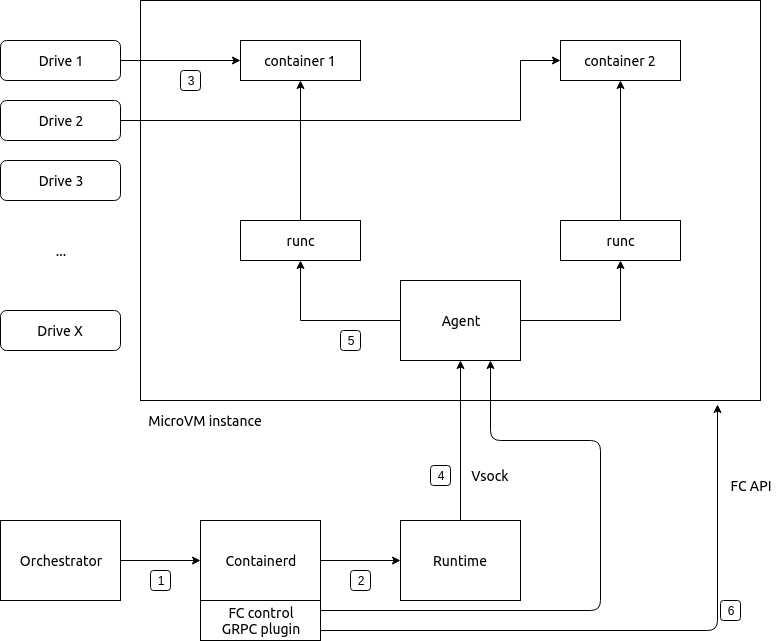

The diagram above was exported from draw.io. Its source (the exported page's mxGraphModel, read from the mxfile embedded in the PNG):
<mxGraphModel dx="1506" dy="1095" grid="1" gridSize="10" guides="1" tooltips="1" connect="1" arrows="1" fold="1" page="1" pageScale="1" pageWidth="850" pageHeight="1100" math="0" shadow="0">
  <root>
    <mxCell id="0" />
    <mxCell id="1" parent="0" />
    <mxCell id="2" value="" style="rounded=0;whiteSpace=wrap;html=1;fillColor=none;fontFamily=Lucida Console;fontSize=14;" vertex="1" parent="1">
      <mxGeometry x="180" y="40" width="620" height="400" as="geometry" />
    </mxCell>
    <mxCell id="3" style="edgeStyle=orthogonalEdgeStyle;rounded=0;html=1;exitX=1;exitY=0.5;jettySize=auto;orthogonalLoop=1;fontFamily=Lucida Console;fontSize=14;" edge="1" source="4" target="16" parent="1">
      <mxGeometry relative="1" as="geometry" />
    </mxCell>
    <mxCell id="4" value="Drive 1" style="rounded=1;whiteSpace=wrap;html=1;fillColor=none;fontFamily=Lucida Console;fontSize=14;" vertex="1" parent="1">
      <mxGeometry x="40" y="80" width="120" height="40" as="geometry" />
    </mxCell>
    <mxCell id="5" style="edgeStyle=orthogonalEdgeStyle;rounded=0;html=1;exitX=1;exitY=0.5;entryX=0;entryY=0.5;jettySize=auto;orthogonalLoop=1;fontFamily=Lucida Console;fontSize=14;" edge="1" source="6" target="19" parent="1">
      <mxGeometry relative="1" as="geometry">
        <Array as="points">
          <mxPoint x="560" y="160" />
          <mxPoint x="560" y="100" />
        </Array>
      </mxGeometry>
    </mxCell>
    <mxCell id="6" value="Drive 2" style="rounded=1;whiteSpace=wrap;html=1;fillColor=none;fontFamily=Lucida Console;fontSize=14;" vertex="1" parent="1">
      <mxGeometry x="40" y="140" width="120" height="40" as="geometry" />
    </mxCell>
    <mxCell id="7" value="Drive X&lt;br style=&quot;font-size: 14px;&quot;&gt;" style="rounded=1;whiteSpace=wrap;html=1;fillColor=none;fontFamily=Lucida Console;fontSize=14;" vertex="1" parent="1">
      <mxGeometry x="40" y="350" width="120" height="40" as="geometry" />
    </mxCell>
    <mxCell id="8" value="&lt;font style=&quot;font-size: 14px;&quot;&gt;...&lt;/font&gt;" style="text;html=1;strokeColor=none;fillColor=none;align=center;verticalAlign=middle;whiteSpace=wrap;rounded=0;fontFamily=Lucida Console;fontSize=14;" vertex="1" parent="1">
      <mxGeometry x="80" y="280" width="40" height="20" as="geometry" />
    </mxCell>
    <mxCell id="9" value="MicroVM instance" style="text;html=1;strokeColor=none;fillColor=none;align=center;verticalAlign=middle;whiteSpace=wrap;rounded=0;fontFamily=Lucida Console;fontSize=14;" vertex="1" parent="1">
      <mxGeometry x="180" y="450" width="130" height="20" as="geometry" />
    </mxCell>
    <mxCell id="10" style="edgeStyle=orthogonalEdgeStyle;rounded=0;html=1;exitX=0;exitY=0.5;entryX=0.5;entryY=1;jettySize=auto;orthogonalLoop=1;fontFamily=Lucida Console;fontSize=14;" edge="1" source="12" target="15" parent="1">
      <mxGeometry relative="1" as="geometry" />
    </mxCell>
    <mxCell id="11" style="edgeStyle=orthogonalEdgeStyle;rounded=0;html=1;exitX=1;exitY=0.5;jettySize=auto;orthogonalLoop=1;fontFamily=Lucida Console;fontSize=14;" edge="1" source="12" target="18" parent="1">
      <mxGeometry relative="1" as="geometry" />
    </mxCell>
    <mxCell id="12" value="Agent" style="rounded=0;whiteSpace=wrap;html=1;fillColor=none;fontFamily=Lucida Console;fontSize=14;" vertex="1" parent="1">
      <mxGeometry x="440" y="320" width="120" height="80" as="geometry" />
    </mxCell>
    <mxCell id="13" value="Drive 3" style="rounded=1;whiteSpace=wrap;html=1;fillColor=none;fontFamily=Lucida Console;fontSize=14;" vertex="1" parent="1">
      <mxGeometry x="40" y="200" width="120" height="40" as="geometry" />
    </mxCell>
    <mxCell id="14" style="edgeStyle=orthogonalEdgeStyle;rounded=0;html=1;exitX=0.5;exitY=0;entryX=0.5;entryY=1;jettySize=auto;orthogonalLoop=1;fontFamily=Lucida Console;fontSize=14;" edge="1" source="15" target="16" parent="1">
      <mxGeometry relative="1" as="geometry" />
    </mxCell>
    <mxCell id="15" value="runc" style="rounded=0;whiteSpace=wrap;html=1;fillColor=none;fontFamily=Lucida Console;fontSize=14;" vertex="1" parent="1">
      <mxGeometry x="280" y="260" width="120" height="40" as="geometry" />
    </mxCell>
    <mxCell id="16" value="container 1" style="rounded=0;whiteSpace=wrap;html=1;fillColor=none;fontFamily=Lucida Console;fontSize=14;" vertex="1" parent="1">
      <mxGeometry x="280" y="80" width="120" height="40" as="geometry" />
    </mxCell>
    <mxCell id="17" style="edgeStyle=orthogonalEdgeStyle;rounded=0;html=1;exitX=0.5;exitY=0;entryX=0.5;entryY=1;jettySize=auto;orthogonalLoop=1;fontFamily=Lucida Console;fontSize=14;" edge="1" source="18" target="19" parent="1">
      <mxGeometry relative="1" as="geometry" />
    </mxCell>
    <mxCell id="18" value="runc" style="rounded=0;whiteSpace=wrap;html=1;fillColor=none;fontFamily=Lucida Console;fontSize=14;" vertex="1" parent="1">
      <mxGeometry x="600" y="260" width="120" height="40" as="geometry" />
    </mxCell>
    <mxCell id="19" value="container 2" style="rounded=0;whiteSpace=wrap;html=1;fillColor=none;fontFamily=Lucida Console;fontSize=14;" vertex="1" parent="1">
      <mxGeometry x="600" y="80" width="120" height="40" as="geometry" />
    </mxCell>
    <mxCell id="20" style="edgeStyle=orthogonalEdgeStyle;rounded=0;html=1;exitX=0.5;exitY=0;jettySize=auto;orthogonalLoop=1;fontFamily=Lucida Console;fontSize=14;" edge="1" source="21" target="12" parent="1">
      <mxGeometry relative="1" as="geometry" />
    </mxCell>
    <mxCell id="21" value="Runtime" style="rounded=0;whiteSpace=wrap;html=1;fillColor=none;fontFamily=Lucida Console;fontSize=14;" vertex="1" parent="1">
      <mxGeometry x="440" y="560" width="120" height="80" as="geometry" />
    </mxCell>
    <mxCell id="22" style="edgeStyle=orthogonalEdgeStyle;rounded=0;html=1;exitX=1;exitY=0.5;jettySize=auto;orthogonalLoop=1;fontFamily=Lucida Console;fontSize=14;" edge="1" source="23" target="21" parent="1">
      <mxGeometry relative="1" as="geometry" />
    </mxCell>
    <mxCell id="23" value="Containerd" style="rounded=0;whiteSpace=wrap;html=1;fillColor=none;fontFamily=Lucida Console;fontSize=14;" vertex="1" parent="1">
      <mxGeometry x="240" y="560" width="120" height="80" as="geometry" />
    </mxCell>
    <mxCell id="24" style="edgeStyle=orthogonalEdgeStyle;rounded=0;html=1;exitX=1;exitY=0.5;jettySize=auto;orthogonalLoop=1;fontFamily=Lucida Console;fontSize=14;" edge="1" source="25" target="23" parent="1">
      <mxGeometry relative="1" as="geometry" />
    </mxCell>
    <mxCell id="25" value="Orchestrator&lt;br style=&quot;font-size: 14px&quot;&gt;" style="rounded=0;whiteSpace=wrap;html=1;fillColor=none;fontFamily=Lucida Console;fontSize=14;" vertex="1" parent="1">
      <mxGeometry x="40" y="560" width="120" height="80" as="geometry" />
    </mxCell>
    <mxCell id="26" value="Vsock&lt;br&gt;" style="text;html=1;strokeColor=none;fillColor=none;align=center;verticalAlign=middle;whiteSpace=wrap;rounded=0;fontFamily=Lucida Console;fontSize=14;" vertex="1" parent="1">
      <mxGeometry x="510" y="505" width="40" height="20" as="geometry" />
    </mxCell>
    <mxCell id="27" value="1" style="text;html=1;strokeColor=#000000;fillColor=none;align=center;verticalAlign=middle;whiteSpace=wrap;rounded=1;glass=0;comic=0;" vertex="1" parent="1">
      <mxGeometry x="190" y="610" width="20" height="20" as="geometry" />
    </mxCell>
    <mxCell id="28" value="2" style="text;html=1;strokeColor=#000000;fillColor=none;align=center;verticalAlign=middle;whiteSpace=wrap;rounded=1;glass=0;comic=0;" vertex="1" parent="1">
      <mxGeometry x="390" y="610" width="20" height="20" as="geometry" />
    </mxCell>
    <mxCell id="29" value="4" style="text;html=1;strokeColor=#000000;fillColor=none;align=center;verticalAlign=middle;whiteSpace=wrap;rounded=1;glass=0;comic=0;" vertex="1" parent="1">
      <mxGeometry x="470" y="505" width="20" height="20" as="geometry" />
    </mxCell>
    <mxCell id="30" value="3" style="text;html=1;strokeColor=#000000;fillColor=none;align=center;verticalAlign=middle;whiteSpace=wrap;rounded=1;glass=0;comic=0;" vertex="1" parent="1">
      <mxGeometry x="220" y="110" width="20" height="20" as="geometry" />
    </mxCell>
    <mxCell id="31" value="5" style="text;html=1;strokeColor=#000000;fillColor=none;align=center;verticalAlign=middle;whiteSpace=wrap;rounded=1;glass=0;comic=0;" vertex="1" parent="1">
      <mxGeometry x="380" y="370" width="20" height="20" as="geometry" />
    </mxCell>
    <mxCell id="32" value="FC control&lt;br&gt;GRPC plugin&lt;br&gt;" style="rounded=0;whiteSpace=wrap;html=1;fillColor=none;fontFamily=Lucida Console;fontSize=14;" vertex="1" parent="1">
      <mxGeometry x="240" y="640" width="120" height="40" as="geometry" />
    </mxCell>
    <mxCell id="33" value="" style="endArrow=classic;html=1;exitX=1;exitY=0.75;entryX=0.931;entryY=1.011;entryPerimeter=0;" edge="1" source="32" target="2" parent="1">
      <mxGeometry width="50" height="50" relative="1" as="geometry">
        <mxPoint x="560" y="710" as="sourcePoint" />
        <mxPoint x="640" y="670" as="targetPoint" />
        <Array as="points">
          <mxPoint x="757" y="670" />
        </Array>
      </mxGeometry>
    </mxCell>
    <mxCell id="34" value="" style="endArrow=classic;html=1;exitX=1;exitY=0.25;entryX=0.75;entryY=1;" edge="1" source="32" target="12" parent="1">
      <mxGeometry width="50" height="50" relative="1" as="geometry">
        <mxPoint x="500" y="750" as="sourcePoint" />
        <mxPoint x="550" y="700" as="targetPoint" />
        <Array as="points">
          <mxPoint x="640" y="650" />
          <mxPoint x="640" y="480" />
          <mxPoint x="530" y="480" />
        </Array>
      </mxGeometry>
    </mxCell>
    <mxCell id="35" value="6" style="text;html=1;strokeColor=#000000;fillColor=none;align=center;verticalAlign=middle;whiteSpace=wrap;rounded=1;glass=0;comic=0;" vertex="1" parent="1">
      <mxGeometry x="760" y="640" width="20" height="20" as="geometry" />
    </mxCell>
    <mxCell id="36" value="FC API&lt;br&gt;" style="text;html=1;strokeColor=none;fillColor=none;align=center;verticalAlign=middle;whiteSpace=wrap;rounded=0;fontFamily=Lucida Console;fontSize=14;" vertex="1" parent="1">
      <mxGeometry x="760" y="515" width="60" height="20" as="geometry" />
    </mxCell>
  </root>
</mxGraphModel>